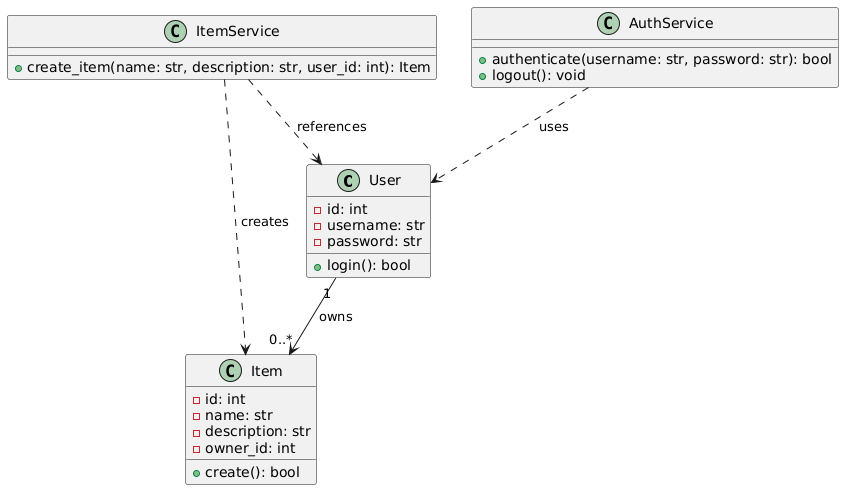

The diagram above was rendered by PlantUML. Its source (embedded in the PNG):
@startuml
' Define classes
class User {
  - id: int
  - username: str
  - password: str
  + login(): bool
}

class Item {
  - id: int
  - name: str
  - description: str
  - owner_id: int
  + create(): bool
}

class AuthService {
  + authenticate(username: str, password: str): bool
  + logout(): void
}

class ItemService {
  + create_item(name: str, description: str, user_id: int): Item
}

' Relationships
User "1" --> "0..*" Item : owns
AuthService ..> User : uses
ItemService ..> Item : creates
ItemService ..> User : references
@enduml